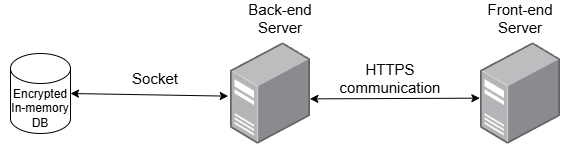

The diagram above was exported from draw.io. Its source (the exported page's mxGraphModel, read from the mxfile embedded in the PNG):
<mxGraphModel dx="1008" dy="626" grid="1" gridSize="10" guides="1" tooltips="1" connect="1" arrows="1" fold="1" page="1" pageScale="1" pageWidth="850" pageHeight="1100" math="0" shadow="0">
  <root>
    <mxCell id="0" />
    <mxCell id="1" parent="0" />
    <mxCell id="9k9D81GODh9UUAi6YHgx-2" value="" style="shape=cylinder3;whiteSpace=wrap;html=1;boundedLbl=1;backgroundOutline=1;size=15;" vertex="1" parent="1">
      <mxGeometry x="150" y="170" width="60" height="80" as="geometry" />
    </mxCell>
    <mxCell id="9k9D81GODh9UUAi6YHgx-3" value="" style="image;points=[];aspect=fixed;html=1;align=center;shadow=0;dashed=0;image=img/lib/allied_telesis/computer_and_terminals/Server_Desktop.svg;" vertex="1" parent="1">
      <mxGeometry x="370" y="159.3" width="80" height="101.4" as="geometry" />
    </mxCell>
    <mxCell id="9k9D81GODh9UUAi6YHgx-4" value="" style="endArrow=classic;startArrow=classic;html=1;rounded=0;entryX=-0.029;entryY=0.526;entryDx=0;entryDy=0;entryPerimeter=0;exitX=1;exitY=0.5;exitDx=0;exitDy=0;exitPerimeter=0;" edge="1" parent="1" source="9k9D81GODh9UUAi6YHgx-2" target="9k9D81GODh9UUAi6YHgx-3">
      <mxGeometry width="50" height="50" relative="1" as="geometry">
        <mxPoint x="400" y="350" as="sourcePoint" />
        <mxPoint x="450" y="300" as="targetPoint" />
      </mxGeometry>
    </mxCell>
    <mxCell id="9k9D81GODh9UUAi6YHgx-6" value="&lt;div&gt;Encrypted&lt;/div&gt;In-memory&lt;div&gt;DB&lt;/div&gt;" style="text;strokeColor=none;align=center;fillColor=none;html=1;verticalAlign=middle;whiteSpace=wrap;rounded=0;" vertex="1" parent="1">
      <mxGeometry x="140" y="200" width="80" height="50" as="geometry" />
    </mxCell>
    <mxCell id="9k9D81GODh9UUAi6YHgx-7" value="Back-end&lt;div style=&quot;font-size: 15px;&quot;&gt;Server&lt;/div&gt;" style="text;strokeColor=none;align=center;fillColor=none;html=1;verticalAlign=middle;whiteSpace=wrap;rounded=0;fontSize=15;" vertex="1" parent="1">
      <mxGeometry x="365" y="120" width="110" height="30" as="geometry" />
    </mxCell>
    <mxCell id="9k9D81GODh9UUAi6YHgx-12" value="" style="image;points=[];aspect=fixed;html=1;align=center;shadow=0;dashed=0;image=img/lib/allied_telesis/computer_and_terminals/Server_Desktop.svg;" vertex="1" parent="1">
      <mxGeometry x="620" y="159.3" width="80" height="101.4" as="geometry" />
    </mxCell>
    <mxCell id="9k9D81GODh9UUAi6YHgx-13" value="" style="endArrow=classic;startArrow=classic;html=1;rounded=0;entryX=-0.008;entryY=0.546;entryDx=0;entryDy=0;entryPerimeter=0;exitX=0.992;exitY=0.553;exitDx=0;exitDy=0;exitPerimeter=0;" edge="1" parent="1" source="9k9D81GODh9UUAi6YHgx-3" target="9k9D81GODh9UUAi6YHgx-12">
      <mxGeometry width="50" height="50" relative="1" as="geometry">
        <mxPoint x="400" y="350" as="sourcePoint" />
        <mxPoint x="450" y="300" as="targetPoint" />
      </mxGeometry>
    </mxCell>
    <mxCell id="9k9D81GODh9UUAi6YHgx-17" value="Front&lt;span style=&quot;background-color: initial;&quot;&gt;-end&lt;/span&gt;&lt;div&gt;&lt;div style=&quot;font-size: 15px;&quot;&gt;Server&lt;/div&gt;&lt;/div&gt;" style="text;strokeColor=none;align=center;fillColor=none;html=1;verticalAlign=middle;whiteSpace=wrap;rounded=0;fontSize=15;" vertex="1" parent="1">
      <mxGeometry x="605" y="120" width="110" height="30" as="geometry" />
    </mxCell>
    <mxCell id="9k9D81GODh9UUAi6YHgx-18" value="HTTPS&lt;div&gt;communication&lt;/div&gt;" style="text;strokeColor=none;align=center;fillColor=none;html=1;verticalAlign=middle;whiteSpace=wrap;rounded=0;fontSize=15;" vertex="1" parent="1">
      <mxGeometry x="475" y="180" width="110" height="30" as="geometry" />
    </mxCell>
    <mxCell id="9k9D81GODh9UUAi6YHgx-21" value="Socket" style="text;strokeColor=none;align=center;fillColor=none;html=1;verticalAlign=middle;whiteSpace=wrap;rounded=0;fontSize=15;" vertex="1" parent="1">
      <mxGeometry x="240" y="180" width="110" height="30" as="geometry" />
    </mxCell>
  </root>
</mxGraphModel>